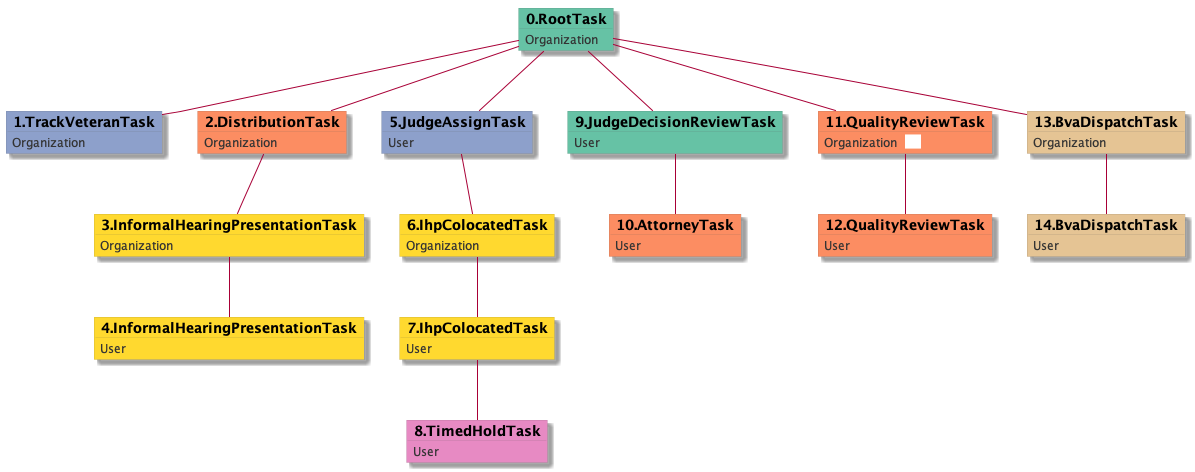

The diagram above was rendered by PlantUML. Its source (embedded in the PNG):
@startuml
skinparam {
  ObjectBorderColor #555
  ObjectBorderThickness 0
  ObjectFontStyle bold
  ObjectFontSize 14
  ObjectAttributeFontColor #333
  ObjectAttributeFontSize 12
}
  object 0.RootTask #66c2a5 {
Organization
}
  object 1.TrackVeteranTask #8da0cb {
Organization
}
  object 2.DistributionTask #fc8d62 {
Organization
}
  object 3.InformalHearingPresentationTask #ffd92f {
Organization
}
  object 4.InformalHearingPresentationTask #ffd92f {
User
}
  object 5.JudgeAssignTask #8da0cb {
User
}
  object 6.IhpColocatedTask #ffd92f {
Organization
}
  object 7.IhpColocatedTask #ffd92f {
User
}
  object 8.TimedHoldTask #e78ac3 {
User
}
  object 9.JudgeDecisionReviewTask #66c2a5 {
User
}
  object 10.AttorneyTask #fc8d62 {
User
}
  object 11.QualityReviewTask #fc8d62 {
Organization  <back:white>    </back>
}
  object 12.QualityReviewTask #fc8d62 {
User
}
  object 13.BvaDispatchTask #e5c494 {
Organization
}
  object 14.BvaDispatchTask #e5c494 {
User
}
0.RootTask -- 1.TrackVeteranTask
0.RootTask -- 2.DistributionTask
2.DistributionTask -- 3.InformalHearingPresentationTask
3.InformalHearingPresentationTask -- 4.InformalHearingPresentationTask
0.RootTask -- 5.JudgeAssignTask
5.JudgeAssignTask -- 6.IhpColocatedTask
6.IhpColocatedTask -- 7.IhpColocatedTask
7.IhpColocatedTask -- 8.TimedHoldTask
0.RootTask -- 9.JudgeDecisionReviewTask
9.JudgeDecisionReviewTask -- 10.AttorneyTask
0.RootTask -- 11.QualityReviewTask
11.QualityReviewTask -- 12.QualityReviewTask
0.RootTask -- 13.BvaDispatchTask
13.BvaDispatchTask -- 14.BvaDispatchTask
@enduml